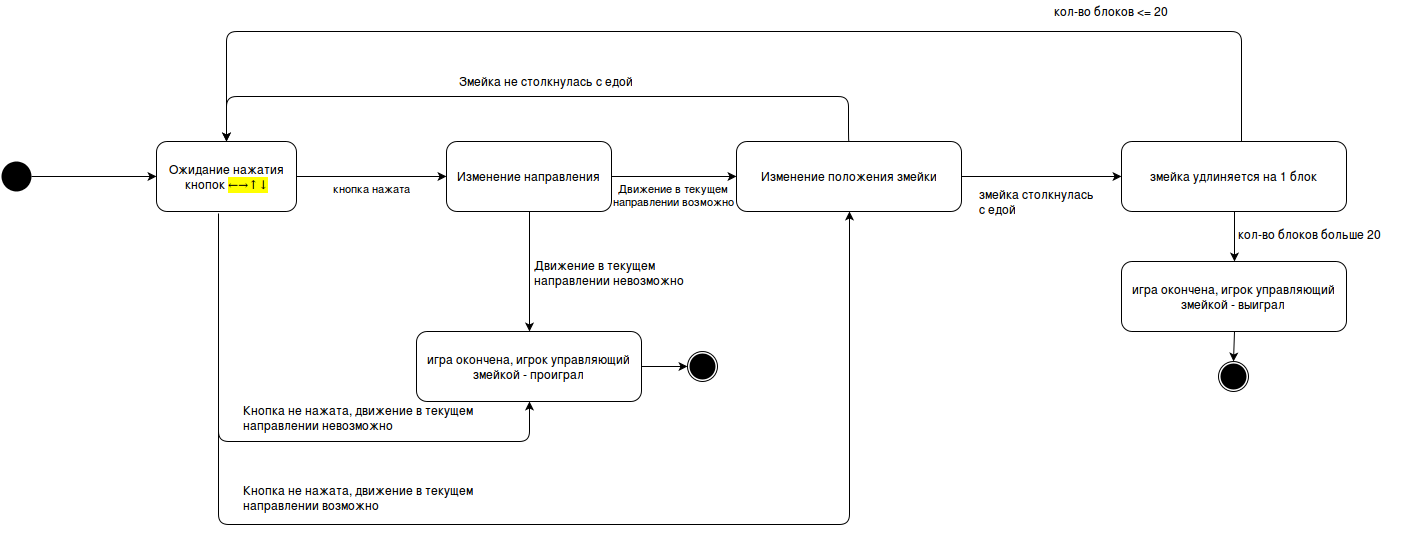

The diagram above was exported from draw.io. Its source (the exported page's mxGraphModel, read from the mxfile embedded in the PNG):
<mxGraphModel dx="1430" dy="1526" grid="1" gridSize="10" guides="1" tooltips="1" connect="1" arrows="1" fold="1" page="0" pageScale="1.5" pageWidth="826" pageHeight="1169" background="none" math="0" shadow="0">
  <root>
    <mxCell id="0" style=";html=1;" />
    <mxCell id="1" style=";html=1;" parent="0" />
    <mxCell id="186" value="Змейка не столкнулась с едой&lt;br&gt;" style="text;align=left;html=1;spacing=8;verticalAlign=middle;" parent="1" vertex="1">
      <mxGeometry x="640" y="-400" width="190" height="20" as="geometry" />
    </mxCell>
    <mxCell id="199" value="змейка столкнулась&lt;br&gt;с едой&lt;br&gt;" style="text;align=left;html=1;spacing=8;verticalAlign=middle;" parent="1" vertex="1">
      <mxGeometry x="1160" y="-295" width="140" height="50" as="geometry" />
    </mxCell>
    <mxCell id="208" value="Ожидание нажатия&lt;br&gt;кнопок &lt;mark&gt;←&lt;/mark&gt;&lt;mark&gt;→&lt;/mark&gt;&lt;mark&gt;↑&lt;/mark&gt;&lt;mark&gt;↓&lt;/mark&gt;" style="rounded=1;fillColor=#FFFFFF;html=1;" parent="1" vertex="1">
      <mxGeometry x="345" y="-330" width="140" height="70" as="geometry" />
    </mxCell>
    <mxCell id="209" value="Изменение направления&lt;br&gt;" style="rounded=1;fillColor=#FFFFFF;html=1;" parent="1" vertex="1">
      <mxGeometry x="635" y="-330" width="165" height="70" as="geometry" />
    </mxCell>
    <mxCell id="210" value="кнопка нажата&lt;br&gt;" style="edgeStyle=elbowEdgeStyle;elbow=vertical;html=1;verticalAlign=top;entryX=0;entryY=0.5;exitX=1;exitY=0.5;" parent="1" source="208" target="209" edge="1">
      <mxGeometry x="-74.99999999999977" y="-245" width="100" height="100" as="geometry">
        <mxPoint x="369.9943472624518" y="-109.58823529411757" as="sourcePoint" />
        <mxPoint x="640" y="-109.58823529411757" as="targetPoint" />
      </mxGeometry>
    </mxCell>
    <mxCell id="211" value="Изменение положения змейки&lt;br&gt;" style="rounded=1;fillColor=#FFFFFF;html=1;" parent="1" vertex="1">
      <mxGeometry x="925" y="-330" width="225" height="70" as="geometry" />
    </mxCell>
    <mxCell id="238" style="edgeStyle=none;rounded=0;html=1;exitX=1;exitY=0.5;entryX=0;entryY=0.5;entryPerimeter=0;jettySize=auto;orthogonalLoop=1;strokeColor=#000000;" parent="1" source="212" target="231" edge="1">
      <mxGeometry relative="1" as="geometry" />
    </mxCell>
    <mxCell id="212" value="игра окончена, игрок управляющий&lt;br&gt;змейкой - проиграл&lt;br&gt;" style="rounded=1;fillColor=#FFFFFF;html=1;" parent="1" vertex="1">
      <mxGeometry x="605" y="-140" width="225" height="70" as="geometry" />
    </mxCell>
    <mxCell id="213" value="Движение в текущем&lt;br&gt;направлении возможно&lt;br&gt;" style="edgeStyle=elbowEdgeStyle;elbow=vertical;html=1;verticalAlign=top;entryX=0;entryY=0.5;exitX=1;exitY=0.5;" parent="1" source="209" target="211" edge="1">
      <mxGeometry x="228.00000000000023" y="-430" width="100" height="100" as="geometry">
        <mxPoint x="788.0588235294117" y="-480.17647058823525" as="sourcePoint" />
        <mxPoint x="937.4705882352941" y="-480.17647058823525" as="targetPoint" />
      </mxGeometry>
    </mxCell>
    <mxCell id="214" value="" style="html=1;verticalAlign=top;exitX=0.5;exitY=1;entryX=0.5;entryY=0;edgeStyle=orthogonalEdgeStyle;elbow=vertical;" parent="1" source="209" target="212" edge="1">
      <mxGeometry x="238.00000000000023" y="-420" width="100" height="100" as="geometry">
        <mxPoint x="810.3529411764707" y="-285.17647058823525" as="sourcePoint" />
        <mxPoint x="715" y="-180" as="targetPoint" />
      </mxGeometry>
    </mxCell>
    <mxCell id="216" value="" style="edgeStyle=orthogonalEdgeStyle;elbow=vertical;html=1;verticalAlign=top;exitX=0.5;exitY=0;entryX=0.5;entryY=0;" parent="1" source="211" target="208" edge="1">
      <mxGeometry x="238.00000000000023" y="-635" width="100" height="100" as="geometry">
        <mxPoint x="810" y="-500" as="sourcePoint" />
        <mxPoint x="430" y="-370" as="targetPoint" />
        <Array as="points">
          <mxPoint x="1037" y="-375" />
          <mxPoint x="415" y="-375" />
        </Array>
      </mxGeometry>
    </mxCell>
    <mxCell id="225" style="edgeStyle=none;rounded=0;html=1;exitX=0.5;exitY=1;entryX=0.5;entryY=0;jettySize=auto;orthogonalLoop=1;strokeColor=#000000;" parent="1" source="219" target="222" edge="1">
      <mxGeometry relative="1" as="geometry" />
    </mxCell>
    <mxCell id="219" value="змейка удлиняется на 1 блок&lt;br&gt;" style="rounded=1;fillColor=#FFFFFF;html=1;" parent="1" vertex="1">
      <mxGeometry x="1310" y="-330" width="225" height="70" as="geometry" />
    </mxCell>
    <mxCell id="220" value="" style="elbow=vertical;html=1;verticalAlign=top;exitX=1;exitY=0.5;entryX=0;entryY=0.5;" parent="1" source="211" target="219" edge="1">
      <mxGeometry x="248.00000000000023" y="-625" width="100" height="100" as="geometry">
        <mxPoint x="1048" y="-320.47058823529414" as="sourcePoint" />
        <mxPoint x="424.47058823529414" y="-320.47058823529414" as="targetPoint" />
      </mxGeometry>
    </mxCell>
    <mxCell id="240" style="edgeStyle=none;rounded=0;html=1;exitX=0.5;exitY=1;entryX=0.5;entryY=0;entryPerimeter=0;jettySize=auto;orthogonalLoop=1;strokeColor=#000000;" parent="1" source="222" target="239" edge="1">
      <mxGeometry relative="1" as="geometry" />
    </mxCell>
    <mxCell id="222" value="игра окончена, игрок управляющий&lt;br&gt;змейкой - выиграл&lt;br&gt;" style="rounded=1;fillColor=#FFFFFF;html=1;" parent="1" vertex="1">
      <mxGeometry x="1310" y="-210" width="225" height="70" as="geometry" />
    </mxCell>
    <mxCell id="224" value="кол-во блоков больше 20" style="text;html=1;" parent="1" vertex="1">
      <mxGeometry x="1425" y="-250" width="170" height="30" as="geometry" />
    </mxCell>
    <mxCell id="226" value="" style="edgeStyle=orthogonalEdgeStyle;elbow=vertical;html=1;verticalAlign=top;" parent="1" source="219" edge="1">
      <mxGeometry x="238.00000000000023" y="-720" width="100" height="100" as="geometry">
        <mxPoint x="1038" y="-415" as="sourcePoint" />
        <mxPoint x="415" y="-330" as="targetPoint" />
        <Array as="points">
          <mxPoint x="1430" y="-440" />
          <mxPoint x="415" y="-440" />
        </Array>
      </mxGeometry>
    </mxCell>
    <mxCell id="227" value="кол-во блоков &amp;lt;= 20&lt;br&gt;" style="text;align=left;html=1;spacing=8;verticalAlign=middle;" parent="1" vertex="1">
      <mxGeometry x="1235" y="-470" width="190" height="20" as="geometry" />
    </mxCell>
    <mxCell id="229" value="" style="edgeStyle=elbowEdgeStyle;elbow=vertical;html=1;verticalAlign=top;entryX=0.5;entryY=1;exitX=0.443;exitY=1.029;exitPerimeter=0;" parent="1" source="208" target="212" edge="1">
      <mxGeometry x="-71.99999999999977" y="-305" width="100" height="100" as="geometry">
        <mxPoint x="500" y="-170" as="sourcePoint" />
        <mxPoint x="625" y="-170" as="targetPoint" />
        <Array as="points">
          <mxPoint x="560" y="-30" />
          <mxPoint x="480" y="90" />
        </Array>
      </mxGeometry>
    </mxCell>
    <mxCell id="232" style="edgeStyle=none;rounded=0;html=1;exitX=1;exitY=0.5;entryX=0;entryY=0.5;jettySize=auto;orthogonalLoop=1;strokeColor=#000000;" parent="1" source="230" target="208" edge="1">
      <mxGeometry relative="1" as="geometry" />
    </mxCell>
    <mxCell id="230" value="" style="ellipse;fillColor=#000000;strokeColor=none;html=1;" parent="1" vertex="1">
      <mxGeometry x="190.00000000000023" y="-310" width="30" height="30" as="geometry" />
    </mxCell>
    <mxCell id="231" value="" style="shape=mxgraph.bpmn.terminate;fillColor=white;strokeColor=black;strokeWidth=2;perimeter=ellipsePerimeter;html=1;" parent="1" vertex="1">
      <mxGeometry x="876.0000000000002" y="-119.99999999999999" width="30" height="30" as="geometry" />
    </mxCell>
    <mxCell id="233" value="Движение в текущем&lt;br&gt;направлении невозможно&lt;br&gt;" style="text;html=1;resizable=0;points=[];autosize=1;align=left;verticalAlign=top;spacingTop=-4;" parent="1" vertex="1">
      <mxGeometry x="721" y="-215" width="170" height="30" as="geometry" />
    </mxCell>
    <mxCell id="234" value="Кнопка не нажата, движение в текущем&lt;br&gt;направлении невозможно&lt;br&gt;" style="text;html=1;resizable=0;points=[];autosize=1;align=left;verticalAlign=top;spacingTop=-4;" parent="1" vertex="1">
      <mxGeometry x="430" y="-70" width="250" height="30" as="geometry" />
    </mxCell>
    <mxCell id="236" value="" style="edgeStyle=elbowEdgeStyle;elbow=vertical;html=1;verticalAlign=top;entryX=0.5;entryY=1;exitX=0.443;exitY=1.029;exitPerimeter=0;" parent="1" target="211" edge="1">
      <mxGeometry x="-71.99999999999977" y="-222" width="100" height="100" as="geometry">
        <mxPoint x="407" y="-175" as="sourcePoint" />
        <mxPoint x="718" y="13" as="targetPoint" />
        <Array as="points">
          <mxPoint x="560" y="53" />
          <mxPoint x="480" y="173" />
        </Array>
      </mxGeometry>
    </mxCell>
    <mxCell id="237" value="Кнопка не нажата, движение в текущем&lt;br&gt;направлении возможно&lt;br&gt;" style="text;html=1;resizable=0;points=[];autosize=1;align=left;verticalAlign=top;spacingTop=-4;" parent="1" vertex="1">
      <mxGeometry x="430" y="10" width="250" height="30" as="geometry" />
    </mxCell>
    <mxCell id="239" value="" style="shape=mxgraph.bpmn.terminate;fillColor=white;strokeColor=black;strokeWidth=2;perimeter=ellipsePerimeter;html=1;" parent="1" vertex="1">
      <mxGeometry x="1407.344827586207" y="-109.99999999999999" width="30" height="30" as="geometry" />
    </mxCell>
  </root>
</mxGraphModel>